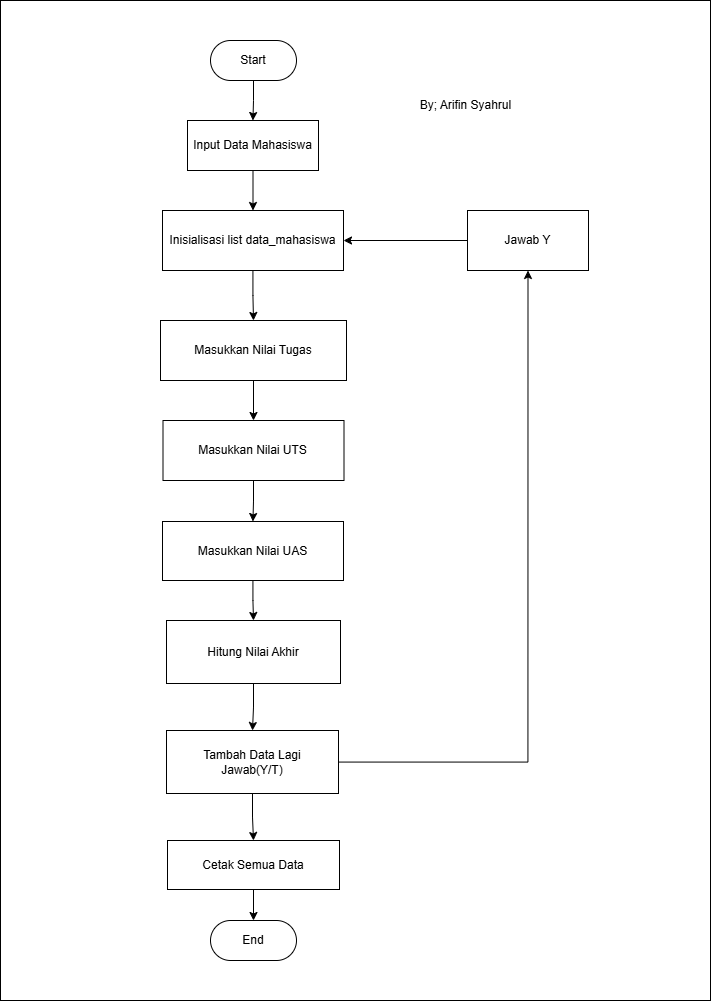

The diagram above was exported from draw.io. Its source (the exported page's mxGraphModel, read from the mxfile embedded in the PNG):
<mxGraphModel dx="1257" dy="657" grid="1" gridSize="10" guides="1" tooltips="1" connect="1" arrows="1" fold="1" page="1" pageScale="1" pageWidth="850" pageHeight="1100" math="0" shadow="0">
  <root>
    <mxCell id="0" />
    <mxCell id="1" parent="0" />
    <mxCell id="WxXJ5SbcArcLQpxz2JPJ-3" value="" style="rounded=0;whiteSpace=wrap;html=1;" vertex="1" parent="1">
      <mxGeometry x="60" y="10" width="710" height="1000" as="geometry" />
    </mxCell>
    <mxCell id="8KP_4cGimszJNIiKCI34-3" value="" style="edgeStyle=orthogonalEdgeStyle;rounded=0;orthogonalLoop=1;jettySize=auto;html=1;" parent="1" source="8KP_4cGimszJNIiKCI34-1" target="8KP_4cGimszJNIiKCI34-2" edge="1">
      <mxGeometry relative="1" as="geometry" />
    </mxCell>
    <mxCell id="8KP_4cGimszJNIiKCI34-1" value="Start" style="rounded=1;whiteSpace=wrap;html=1;arcSize=50;" parent="1" vertex="1">
      <mxGeometry x="270" y="50" width="86" height="40" as="geometry" />
    </mxCell>
    <mxCell id="8KP_4cGimszJNIiKCI34-5" value="" style="edgeStyle=orthogonalEdgeStyle;rounded=0;orthogonalLoop=1;jettySize=auto;html=1;" parent="1" source="8KP_4cGimszJNIiKCI34-2" target="8KP_4cGimszJNIiKCI34-4" edge="1">
      <mxGeometry relative="1" as="geometry" />
    </mxCell>
    <mxCell id="8KP_4cGimszJNIiKCI34-2" value="Input Data Mahasiswa" style="rounded=0;whiteSpace=wrap;html=1;" parent="1" vertex="1">
      <mxGeometry x="247" y="130" width="131" height="50" as="geometry" />
    </mxCell>
    <mxCell id="8KP_4cGimszJNIiKCI34-14" value="" style="edgeStyle=orthogonalEdgeStyle;rounded=0;orthogonalLoop=1;jettySize=auto;html=1;" parent="1" source="8KP_4cGimszJNIiKCI34-4" target="8KP_4cGimszJNIiKCI34-6" edge="1">
      <mxGeometry relative="1" as="geometry" />
    </mxCell>
    <mxCell id="8KP_4cGimszJNIiKCI34-4" value="Inisialisasi list data_mahasiswa" style="rounded=0;whiteSpace=wrap;html=1;" parent="1" vertex="1">
      <mxGeometry x="222" y="220" width="181" height="60" as="geometry" />
    </mxCell>
    <mxCell id="8KP_4cGimszJNIiKCI34-16" value="" style="edgeStyle=orthogonalEdgeStyle;rounded=0;orthogonalLoop=1;jettySize=auto;html=1;" parent="1" source="8KP_4cGimszJNIiKCI34-6" target="8KP_4cGimszJNIiKCI34-7" edge="1">
      <mxGeometry relative="1" as="geometry" />
    </mxCell>
    <mxCell id="8KP_4cGimszJNIiKCI34-6" value="Masukkan Nilai Tugas" style="whiteSpace=wrap;strokeWidth=1;" parent="1" vertex="1">
      <mxGeometry x="220" y="330" width="186" height="60" as="geometry" />
    </mxCell>
    <mxCell id="8KP_4cGimszJNIiKCI34-17" value="" style="edgeStyle=orthogonalEdgeStyle;rounded=0;orthogonalLoop=1;jettySize=auto;html=1;" parent="1" source="8KP_4cGimszJNIiKCI34-7" target="8KP_4cGimszJNIiKCI34-8" edge="1">
      <mxGeometry relative="1" as="geometry" />
    </mxCell>
    <mxCell id="8KP_4cGimszJNIiKCI34-7" value="Masukkan Nilai UTS" style="whiteSpace=wrap;strokeWidth=1;" parent="1" vertex="1">
      <mxGeometry x="222.5" y="430" width="181" height="60" as="geometry" />
    </mxCell>
    <mxCell id="8KP_4cGimszJNIiKCI34-20" value="" style="edgeStyle=orthogonalEdgeStyle;rounded=0;orthogonalLoop=1;jettySize=auto;html=1;" parent="1" source="8KP_4cGimszJNIiKCI34-8" target="8KP_4cGimszJNIiKCI34-9" edge="1">
      <mxGeometry relative="1" as="geometry" />
    </mxCell>
    <mxCell id="8KP_4cGimszJNIiKCI34-8" value="Masukkan Nilai UAS" style="whiteSpace=wrap;strokeWidth=1;" parent="1" vertex="1">
      <mxGeometry x="222" y="531" width="181" height="59" as="geometry" />
    </mxCell>
    <mxCell id="WxXJ5SbcArcLQpxz2JPJ-2" value="" style="edgeStyle=orthogonalEdgeStyle;rounded=0;orthogonalLoop=1;jettySize=auto;html=1;" edge="1" parent="1" source="8KP_4cGimszJNIiKCI34-9" target="8KP_4cGimszJNIiKCI34-21">
      <mxGeometry relative="1" as="geometry" />
    </mxCell>
    <mxCell id="8KP_4cGimszJNIiKCI34-9" value="Hitung Nilai Akhir" style="whiteSpace=wrap;strokeWidth=1;" parent="1" vertex="1">
      <mxGeometry x="226" y="630" width="174" height="63" as="geometry" />
    </mxCell>
    <mxCell id="8KP_4cGimszJNIiKCI34-26" value="" style="edgeStyle=orthogonalEdgeStyle;rounded=0;orthogonalLoop=1;jettySize=auto;html=1;" parent="1" source="8KP_4cGimszJNIiKCI34-21" target="8KP_4cGimszJNIiKCI34-23" edge="1">
      <mxGeometry relative="1" as="geometry" />
    </mxCell>
    <mxCell id="8KP_4cGimszJNIiKCI34-31" style="edgeStyle=orthogonalEdgeStyle;rounded=0;orthogonalLoop=1;jettySize=auto;html=1;entryX=0.5;entryY=1;entryDx=0;entryDy=0;" parent="1" source="8KP_4cGimszJNIiKCI34-21" target="8KP_4cGimszJNIiKCI34-29" edge="1">
      <mxGeometry relative="1" as="geometry" />
    </mxCell>
    <mxCell id="8KP_4cGimszJNIiKCI34-21" value="Tambah Data Lagi&#10;Jawab(Y/T)" style="whiteSpace=wrap;strokeWidth=1;" parent="1" vertex="1">
      <mxGeometry x="226" y="740" width="172" height="63" as="geometry" />
    </mxCell>
    <mxCell id="8KP_4cGimszJNIiKCI34-28" value="" style="edgeStyle=orthogonalEdgeStyle;rounded=0;orthogonalLoop=1;jettySize=auto;html=1;" parent="1" source="8KP_4cGimszJNIiKCI34-23" target="8KP_4cGimszJNIiKCI34-27" edge="1">
      <mxGeometry relative="1" as="geometry" />
    </mxCell>
    <mxCell id="8KP_4cGimszJNIiKCI34-23" value="Cetak Semua Data" style="whiteSpace=wrap;strokeWidth=1;" parent="1" vertex="1">
      <mxGeometry x="227" y="850" width="172" height="49" as="geometry" />
    </mxCell>
    <mxCell id="8KP_4cGimszJNIiKCI34-27" value="End" style="rounded=1;whiteSpace=wrap;html=1;arcSize=50;" parent="1" vertex="1">
      <mxGeometry x="270" y="930" width="86" height="40" as="geometry" />
    </mxCell>
    <mxCell id="8KP_4cGimszJNIiKCI34-32" style="edgeStyle=orthogonalEdgeStyle;rounded=0;orthogonalLoop=1;jettySize=auto;html=1;entryX=1;entryY=0.5;entryDx=0;entryDy=0;" parent="1" source="8KP_4cGimszJNIiKCI34-29" target="8KP_4cGimszJNIiKCI34-4" edge="1">
      <mxGeometry relative="1" as="geometry" />
    </mxCell>
    <mxCell id="8KP_4cGimszJNIiKCI34-29" value="Jawab Y" style="rounded=0;whiteSpace=wrap;html=1;" parent="1" vertex="1">
      <mxGeometry x="527" y="220" width="121" height="60" as="geometry" />
    </mxCell>
    <mxCell id="WxXJ5SbcArcLQpxz2JPJ-1" value="By; Arifin Syahrul" style="text;html=1;align=center;verticalAlign=middle;resizable=0;points=[];autosize=1;strokeColor=none;fillColor=none;" vertex="1" parent="1">
      <mxGeometry x="470" y="100" width="110" height="30" as="geometry" />
    </mxCell>
  </root>
</mxGraphModel>